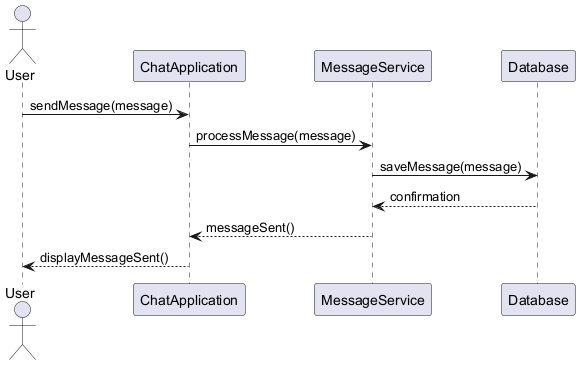

The diagram above was rendered by PlantUML. Its source (embedded in the PNG):
@startuml
actor User
participant ChatApplication
participant MessageService
participant Database

User -> ChatApplication: sendMessage(message)
ChatApplication -> MessageService: processMessage(message)
MessageService -> Database: saveMessage(message)
Database --> MessageService: confirmation
MessageService --> ChatApplication: messageSent()
ChatApplication --> User: displayMessageSent()
@enduml